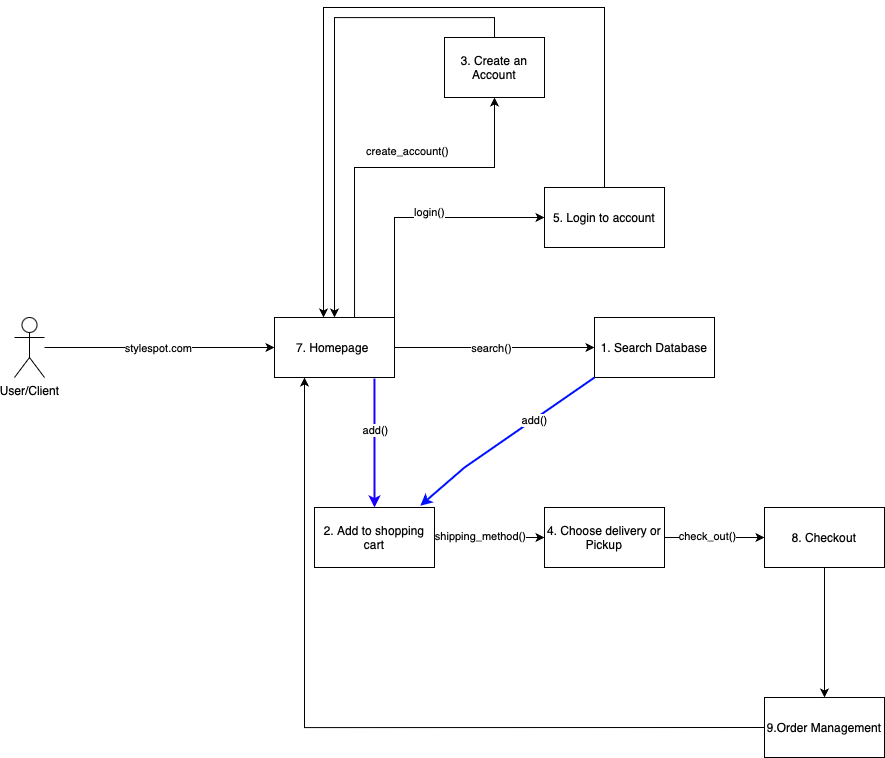

The diagram above was exported from draw.io. Its source (the exported page's mxGraphModel, read from the mxfile embedded in the PNG):
<mxGraphModel dx="2246" dy="929" grid="1" gridSize="10" guides="1" tooltips="1" connect="1" arrows="1" fold="1" page="1" pageScale="1" pageWidth="850" pageHeight="1100" math="0" shadow="0">
  <root>
    <mxCell id="0" />
    <mxCell id="1" parent="0" />
    <mxCell id="PDBRrCJOwixyPxkSp2WC-5" value="User/Client" style="shape=umlActor;verticalLabelPosition=bottom;verticalAlign=top;html=1;outlineConnect=0;" parent="1" vertex="1">
      <mxGeometry x="-70" y="470" width="30" height="60" as="geometry" />
    </mxCell>
    <mxCell id="PDBRrCJOwixyPxkSp2WC-7" value="" style="endArrow=classic;html=1;rounded=0;" parent="1" source="PDBRrCJOwixyPxkSp2WC-5" target="PDBRrCJOwixyPxkSp2WC-8" edge="1">
      <mxGeometry width="50" height="50" relative="1" as="geometry">
        <mxPoint x="220" y="510" as="sourcePoint" />
        <mxPoint x="310" y="510" as="targetPoint" />
      </mxGeometry>
    </mxCell>
    <mxCell id="PDBRrCJOwixyPxkSp2WC-16" value="stylespot.com" style="edgeLabel;html=1;align=center;verticalAlign=middle;resizable=0;points=[];" parent="PDBRrCJOwixyPxkSp2WC-7" vertex="1" connectable="0">
      <mxGeometry x="-0.0182" relative="1" as="geometry">
        <mxPoint as="offset" />
      </mxGeometry>
    </mxCell>
    <mxCell id="PDBRrCJOwixyPxkSp2WC-8" value="7. Homepage&amp;nbsp;" style="rounded=0;whiteSpace=wrap;html=1;" parent="1" vertex="1">
      <mxGeometry x="190" y="470" width="120" height="60" as="geometry" />
    </mxCell>
    <mxCell id="PDBRrCJOwixyPxkSp2WC-9" value="" style="endArrow=classic;html=1;rounded=0;entryX=0;entryY=0.5;entryDx=0;entryDy=0;exitX=1;exitY=0.25;exitDx=0;exitDy=0;" parent="1" source="PDBRrCJOwixyPxkSp2WC-8" target="PDBRrCJOwixyPxkSp2WC-11" edge="1">
      <mxGeometry width="50" height="50" relative="1" as="geometry">
        <mxPoint x="350" y="499.5" as="sourcePoint" />
        <mxPoint x="460" y="499.5" as="targetPoint" />
        <Array as="points">
          <mxPoint x="310" y="370" />
          <mxPoint x="390" y="370" />
        </Array>
      </mxGeometry>
    </mxCell>
    <mxCell id="cU5RZzMGqNTgb3Pa7M1K-2" value="login()" style="edgeLabel;html=1;align=center;verticalAlign=middle;resizable=0;points=[];" parent="PDBRrCJOwixyPxkSp2WC-9" connectable="0" vertex="1">
      <mxGeometry x="0.0446" y="9" relative="1" as="geometry">
        <mxPoint x="11" y="3" as="offset" />
      </mxGeometry>
    </mxCell>
    <mxCell id="PDBRrCJOwixyPxkSp2WC-11" value="5. Login to account" style="rounded=0;whiteSpace=wrap;html=1;" parent="1" vertex="1">
      <mxGeometry x="460" y="340" width="120" height="60" as="geometry" />
    </mxCell>
    <mxCell id="GL58ZOuGMS6RDrMGebgY-5" style="edgeStyle=orthogonalEdgeStyle;rounded=0;orthogonalLoop=1;jettySize=auto;html=1;exitX=0.5;exitY=0;exitDx=0;exitDy=0;" edge="1" parent="1" source="6sY8Ecr_-24RrH0oWklj-4" target="PDBRrCJOwixyPxkSp2WC-8">
      <mxGeometry relative="1" as="geometry" />
    </mxCell>
    <mxCell id="6sY8Ecr_-24RrH0oWklj-4" value="3. Create an Account" style="rounded=0;whiteSpace=wrap;html=1;" parent="1" vertex="1">
      <mxGeometry x="360" y="190" width="100" height="60" as="geometry" />
    </mxCell>
    <mxCell id="6sY8Ecr_-24RrH0oWklj-5" value="" style="endArrow=classic;html=1;rounded=0;exitX=0.667;exitY=0;exitDx=0;exitDy=0;entryX=0.5;entryY=1;entryDx=0;entryDy=0;exitPerimeter=0;" parent="1" target="6sY8Ecr_-24RrH0oWklj-4" edge="1" source="PDBRrCJOwixyPxkSp2WC-8">
      <mxGeometry width="50" height="50" relative="1" as="geometry">
        <mxPoint x="249.57" y="470" as="sourcePoint" />
        <mxPoint x="249.57" y="230" as="targetPoint" />
        <Array as="points">
          <mxPoint x="270" y="320" />
          <mxPoint x="410" y="320" />
        </Array>
      </mxGeometry>
    </mxCell>
    <mxCell id="6sY8Ecr_-24RrH0oWklj-7" value="create_account()" style="edgeLabel;html=1;align=center;verticalAlign=middle;resizable=0;points=[];" parent="6sY8Ecr_-24RrH0oWklj-5" connectable="0" vertex="1">
      <mxGeometry x="0.0446" y="9" relative="1" as="geometry">
        <mxPoint x="15" y="-8" as="offset" />
      </mxGeometry>
    </mxCell>
    <mxCell id="cU5RZzMGqNTgb3Pa7M1K-7" value="" style="endArrow=classic;html=1;rounded=0;exitX=1;exitY=0.5;exitDx=0;exitDy=0;" parent="1" source="PDBRrCJOwixyPxkSp2WC-8" edge="1">
      <mxGeometry width="50" height="50" relative="1" as="geometry">
        <mxPoint x="330" y="510" as="sourcePoint" />
        <mxPoint x="510" y="500" as="targetPoint" />
      </mxGeometry>
    </mxCell>
    <mxCell id="cU5RZzMGqNTgb3Pa7M1K-9" value="search()" style="edgeLabel;html=1;align=center;verticalAlign=middle;resizable=0;points=[];" parent="cU5RZzMGqNTgb3Pa7M1K-7" connectable="0" vertex="1">
      <mxGeometry x="-0.0312" relative="1" as="geometry">
        <mxPoint as="offset" />
      </mxGeometry>
    </mxCell>
    <mxCell id="cU5RZzMGqNTgb3Pa7M1K-11" value="1. Search Database" style="rounded=0;whiteSpace=wrap;html=1;" parent="1" vertex="1">
      <mxGeometry x="510" y="470" width="120" height="60" as="geometry" />
    </mxCell>
    <mxCell id="6sY8Ecr_-24RrH0oWklj-20" value="" style="endArrow=classic;html=1;rounded=0;flowAnimation=0;strokeColor=#1900FF;strokeWidth=2;entryX=0.5;entryY=0;entryDx=0;entryDy=0;exitX=0.833;exitY=1.017;exitDx=0;exitDy=0;exitPerimeter=0;" parent="1" edge="1" target="6sY8Ecr_-24RrH0oWklj-21" source="PDBRrCJOwixyPxkSp2WC-8">
      <mxGeometry width="50" height="50" relative="1" as="geometry">
        <mxPoint x="250" y="530" as="sourcePoint" />
        <mxPoint x="250" y="690" as="targetPoint" />
      </mxGeometry>
    </mxCell>
    <mxCell id="cU5RZzMGqNTgb3Pa7M1K-21" value="add()" style="edgeLabel;html=1;align=center;verticalAlign=middle;resizable=0;points=[];" parent="6sY8Ecr_-24RrH0oWklj-20" connectable="0" vertex="1">
      <mxGeometry x="-0.2" relative="1" as="geometry">
        <mxPoint as="offset" />
      </mxGeometry>
    </mxCell>
    <mxCell id="6sY8Ecr_-24RrH0oWklj-21" value="2. Add to shopping cart" style="rounded=0;whiteSpace=wrap;html=1;" parent="1" vertex="1">
      <mxGeometry x="230" y="660" width="120" height="60" as="geometry" />
    </mxCell>
    <mxCell id="6sY8Ecr_-24RrH0oWklj-24" value="" style="endArrow=classic;html=1;rounded=0;exitX=1;exitY=0.5;exitDx=0;exitDy=0;entryX=0;entryY=0.5;entryDx=0;entryDy=0;" parent="1" edge="1" target="6sY8Ecr_-24RrH0oWklj-25" source="6sY8Ecr_-24RrH0oWklj-21">
      <mxGeometry width="50" height="50" relative="1" as="geometry">
        <mxPoint x="310" y="720" as="sourcePoint" />
        <mxPoint x="460" y="720" as="targetPoint" />
      </mxGeometry>
    </mxCell>
    <mxCell id="cU5RZzMGqNTgb3Pa7M1K-30" value="shipping_method()" style="edgeLabel;html=1;align=center;verticalAlign=middle;resizable=0;points=[];" parent="6sY8Ecr_-24RrH0oWklj-24" connectable="0" vertex="1">
      <mxGeometry x="-0.16" y="2" relative="1" as="geometry">
        <mxPoint as="offset" />
      </mxGeometry>
    </mxCell>
    <mxCell id="6sY8Ecr_-24RrH0oWklj-25" value="4. Choose delivery or Pickup" style="rounded=0;whiteSpace=wrap;html=1;" parent="1" vertex="1">
      <mxGeometry x="460" y="660" width="120" height="60" as="geometry" />
    </mxCell>
    <mxCell id="6sY8Ecr_-24RrH0oWklj-29" value="" style="endArrow=classic;html=1;rounded=0;entryX=0.882;entryY=-0.03;entryDx=0;entryDy=0;entryPerimeter=0;fillColor=#dae8fc;strokeColor=#0011FF;flowAnimation=0;jumpSize=10;jumpStyle=sharp;strokeWidth=2;" parent="1" target="6sY8Ecr_-24RrH0oWklj-21" edge="1">
      <mxGeometry width="50" height="50" relative="1" as="geometry">
        <mxPoint x="510" y="530" as="sourcePoint" />
        <mxPoint x="310" y="590" as="targetPoint" />
        <Array as="points">
          <mxPoint x="380" y="620" />
        </Array>
      </mxGeometry>
    </mxCell>
    <mxCell id="cU5RZzMGqNTgb3Pa7M1K-28" value="add()" style="edgeLabel;html=1;align=center;verticalAlign=middle;resizable=0;points=[];" parent="6sY8Ecr_-24RrH0oWklj-29" connectable="0" vertex="1">
      <mxGeometry x="-0.3109" relative="1" as="geometry">
        <mxPoint as="offset" />
      </mxGeometry>
    </mxCell>
    <mxCell id="6sY8Ecr_-24RrH0oWklj-30" value="" style="endArrow=classic;html=1;rounded=0;entryX=0;entryY=0.5;entryDx=0;entryDy=0;exitX=1;exitY=0.5;exitDx=0;exitDy=0;" parent="1" edge="1" target="6sY8Ecr_-24RrH0oWklj-31" source="6sY8Ecr_-24RrH0oWklj-25">
      <mxGeometry width="50" height="50" relative="1" as="geometry">
        <mxPoint x="580" y="720" as="sourcePoint" />
        <mxPoint x="700" y="720" as="targetPoint" />
      </mxGeometry>
    </mxCell>
    <mxCell id="cU5RZzMGqNTgb3Pa7M1K-29" value="check_out()" style="edgeLabel;html=1;align=center;verticalAlign=middle;resizable=0;points=[];" parent="6sY8Ecr_-24RrH0oWklj-30" connectable="0" vertex="1">
      <mxGeometry x="-0.1714" y="2" relative="1" as="geometry">
        <mxPoint as="offset" />
      </mxGeometry>
    </mxCell>
    <mxCell id="GL58ZOuGMS6RDrMGebgY-10" value="" style="edgeStyle=orthogonalEdgeStyle;rounded=0;orthogonalLoop=1;jettySize=auto;html=1;" edge="1" parent="1" source="6sY8Ecr_-24RrH0oWklj-31" target="GL58ZOuGMS6RDrMGebgY-9">
      <mxGeometry relative="1" as="geometry" />
    </mxCell>
    <mxCell id="6sY8Ecr_-24RrH0oWklj-31" value="8. Checkout" style="rounded=0;whiteSpace=wrap;html=1;" parent="1" vertex="1">
      <mxGeometry x="680" y="660" width="120" height="60" as="geometry" />
    </mxCell>
    <mxCell id="GL58ZOuGMS6RDrMGebgY-3" value="" style="endArrow=classic;html=1;rounded=0;exitX=0.5;exitY=0;exitDx=0;exitDy=0;" edge="1" parent="1" source="PDBRrCJOwixyPxkSp2WC-11">
      <mxGeometry width="50" height="50" relative="1" as="geometry">
        <mxPoint x="560" y="320" as="sourcePoint" />
        <mxPoint x="239" y="470" as="targetPoint" />
        <Array as="points">
          <mxPoint x="520" y="220" />
          <mxPoint x="520" y="160" />
          <mxPoint x="239" y="160" />
        </Array>
      </mxGeometry>
    </mxCell>
    <mxCell id="GL58ZOuGMS6RDrMGebgY-12" style="edgeStyle=orthogonalEdgeStyle;rounded=0;orthogonalLoop=1;jettySize=auto;html=1;exitX=0;exitY=0.5;exitDx=0;exitDy=0;entryX=0.25;entryY=1;entryDx=0;entryDy=0;" edge="1" parent="1" source="GL58ZOuGMS6RDrMGebgY-9" target="PDBRrCJOwixyPxkSp2WC-8">
      <mxGeometry relative="1" as="geometry" />
    </mxCell>
    <mxCell id="GL58ZOuGMS6RDrMGebgY-9" value="9.Order Management" style="whiteSpace=wrap;html=1;rounded=0;" vertex="1" parent="1">
      <mxGeometry x="680" y="850" width="120" height="60" as="geometry" />
    </mxCell>
  </root>
</mxGraphModel>